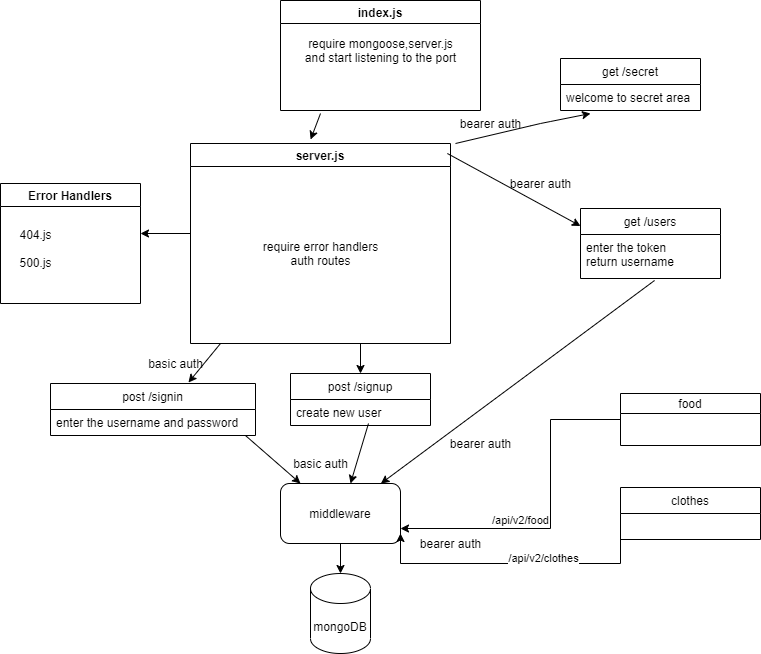

The diagram above was exported from draw.io. Its source (the exported page's mxGraphModel, read from the mxfile embedded in the PNG):
<mxGraphModel dx="1695" dy="450" grid="1" gridSize="10" guides="1" tooltips="1" connect="1" arrows="1" fold="1" page="1" pageScale="1" pageWidth="827" pageHeight="1169" math="0" shadow="0">
  <root>
    <mxCell id="0" />
    <mxCell id="1" parent="0" />
    <mxCell id="zK--m7zZDBMhjXmYFQT7-5" value="index.js" style="swimlane;" parent="1" vertex="1">
      <mxGeometry x="-90" y="27" width="200" height="110" as="geometry" />
    </mxCell>
    <mxCell id="zK--m7zZDBMhjXmYFQT7-26" value="require mongoose,server.js&lt;br&gt;and start listening to the port" style="text;html=1;align=center;verticalAlign=middle;resizable=0;points=[];autosize=1;strokeColor=none;" parent="zK--m7zZDBMhjXmYFQT7-5" vertex="1">
      <mxGeometry x="15" y="35" width="170" height="30" as="geometry" />
    </mxCell>
    <mxCell id="zK--m7zZDBMhjXmYFQT7-6" value="server.js" style="swimlane;" parent="1" vertex="1">
      <mxGeometry x="-180" y="170" width="260" height="200" as="geometry" />
    </mxCell>
    <mxCell id="zK--m7zZDBMhjXmYFQT7-27" value="require error handlers&lt;br&gt;auth routes" style="text;html=1;align=center;verticalAlign=middle;resizable=0;points=[];autosize=1;strokeColor=none;" parent="zK--m7zZDBMhjXmYFQT7-6" vertex="1">
      <mxGeometry x="65" y="95" width="130" height="30" as="geometry" />
    </mxCell>
    <mxCell id="zK--m7zZDBMhjXmYFQT7-10" value="Error Handlers" style="swimlane;" parent="1" vertex="1">
      <mxGeometry x="-370" y="210" width="140" height="120" as="geometry" />
    </mxCell>
    <mxCell id="zK--m7zZDBMhjXmYFQT7-24" value="404.js&lt;br&gt;&lt;br&gt;500.js" style="text;html=1;align=center;verticalAlign=middle;resizable=0;points=[];autosize=1;strokeColor=none;" parent="zK--m7zZDBMhjXmYFQT7-10" vertex="1">
      <mxGeometry x="10" y="40" width="50" height="50" as="geometry" />
    </mxCell>
    <mxCell id="zK--m7zZDBMhjXmYFQT7-34" value="" style="endArrow=classic;html=1;entryX=0.462;entryY=-0.02;entryDx=0;entryDy=0;entryPerimeter=0;" parent="1" target="zK--m7zZDBMhjXmYFQT7-6" edge="1">
      <mxGeometry width="50" height="50" relative="1" as="geometry">
        <mxPoint x="-50" y="140" as="sourcePoint" />
        <mxPoint x="170" y="120" as="targetPoint" />
      </mxGeometry>
    </mxCell>
    <mxCell id="zK--m7zZDBMhjXmYFQT7-36" value="" style="endArrow=classic;html=1;" parent="1" edge="1">
      <mxGeometry width="50" height="50" relative="1" as="geometry">
        <mxPoint x="-180" y="260" as="sourcePoint" />
        <mxPoint x="-230" y="260" as="targetPoint" />
      </mxGeometry>
    </mxCell>
    <mxCell id="kpF_GPPSFwGhinwZVZy4-1" value="get /secret" style="swimlane;fontStyle=0;childLayout=stackLayout;horizontal=1;startSize=26;horizontalStack=0;resizeParent=1;resizeParentMax=0;resizeLast=0;collapsible=1;marginBottom=0;" parent="1" vertex="1">
      <mxGeometry x="190" y="85" width="140" height="52" as="geometry" />
    </mxCell>
    <mxCell id="kpF_GPPSFwGhinwZVZy4-2" value="welcome to secret area" style="text;strokeColor=none;fillColor=none;align=left;verticalAlign=top;spacingLeft=4;spacingRight=4;overflow=hidden;rotatable=0;points=[[0,0.5],[1,0.5]];portConstraint=eastwest;" parent="kpF_GPPSFwGhinwZVZy4-1" vertex="1">
      <mxGeometry y="26" width="140" height="26" as="geometry" />
    </mxCell>
    <mxCell id="kpF_GPPSFwGhinwZVZy4-5" value="" style="endArrow=classic;html=1;" parent="1" edge="1">
      <mxGeometry width="50" height="50" relative="1" as="geometry">
        <mxPoint x="85" y="170" as="sourcePoint" />
        <mxPoint x="220" y="140" as="targetPoint" />
        <Array as="points">
          <mxPoint x="170" y="150" />
        </Array>
      </mxGeometry>
    </mxCell>
    <mxCell id="kpF_GPPSFwGhinwZVZy4-6" value="bearer auth" style="text;html=1;align=center;verticalAlign=middle;resizable=0;points=[];autosize=1;strokeColor=none;" parent="1" vertex="1">
      <mxGeometry x="130" y="200" width="80" height="20" as="geometry" />
    </mxCell>
    <mxCell id="kpF_GPPSFwGhinwZVZy4-7" value="get /users" style="swimlane;fontStyle=0;childLayout=stackLayout;horizontal=1;startSize=26;horizontalStack=0;resizeParent=1;resizeParentMax=0;resizeLast=0;collapsible=1;marginBottom=0;" parent="1" vertex="1">
      <mxGeometry x="210" y="235" width="140" height="70" as="geometry" />
    </mxCell>
    <mxCell id="kpF_GPPSFwGhinwZVZy4-8" value="enter the token &#10;return username" style="text;strokeColor=none;fillColor=none;align=left;verticalAlign=top;spacingLeft=4;spacingRight=4;overflow=hidden;rotatable=0;points=[[0,0.5],[1,0.5]];portConstraint=eastwest;" parent="kpF_GPPSFwGhinwZVZy4-7" vertex="1">
      <mxGeometry y="26" width="140" height="44" as="geometry" />
    </mxCell>
    <mxCell id="kpF_GPPSFwGhinwZVZy4-9" value="" style="endArrow=classic;html=1;exitX=0.988;exitY=0.05;exitDx=0;exitDy=0;exitPerimeter=0;entryX=0;entryY=0.25;entryDx=0;entryDy=0;" parent="1" source="zK--m7zZDBMhjXmYFQT7-6" target="kpF_GPPSFwGhinwZVZy4-7" edge="1">
      <mxGeometry width="50" height="50" relative="1" as="geometry">
        <mxPoint x="94.94000000000005" y="191" as="sourcePoint" />
        <mxPoint x="230" y="150" as="targetPoint" />
      </mxGeometry>
    </mxCell>
    <mxCell id="kpF_GPPSFwGhinwZVZy4-10" value="bearer auth" style="text;html=1;align=center;verticalAlign=middle;resizable=0;points=[];autosize=1;strokeColor=none;" parent="1" vertex="1">
      <mxGeometry x="80" y="140" width="80" height="20" as="geometry" />
    </mxCell>
    <mxCell id="kpF_GPPSFwGhinwZVZy4-11" value="post /signup" style="swimlane;fontStyle=0;childLayout=stackLayout;horizontal=1;startSize=26;horizontalStack=0;resizeParent=1;resizeParentMax=0;resizeLast=0;collapsible=1;marginBottom=0;" parent="1" vertex="1">
      <mxGeometry x="-80" y="400" width="140" height="52" as="geometry" />
    </mxCell>
    <mxCell id="kpF_GPPSFwGhinwZVZy4-12" value="create new user" style="text;strokeColor=none;fillColor=none;align=left;verticalAlign=top;spacingLeft=4;spacingRight=4;overflow=hidden;rotatable=0;points=[[0,0.5],[1,0.5]];portConstraint=eastwest;" parent="kpF_GPPSFwGhinwZVZy4-11" vertex="1">
      <mxGeometry y="26" width="140" height="26" as="geometry" />
    </mxCell>
    <mxCell id="kpF_GPPSFwGhinwZVZy4-13" value="" style="endArrow=classic;html=1;entryX=0.5;entryY=0;entryDx=0;entryDy=0;" parent="1" target="kpF_GPPSFwGhinwZVZy4-11" edge="1">
      <mxGeometry width="50" height="50" relative="1" as="geometry">
        <mxPoint x="-10" y="370" as="sourcePoint" />
        <mxPoint x="190" y="280" as="targetPoint" />
      </mxGeometry>
    </mxCell>
    <mxCell id="kpF_GPPSFwGhinwZVZy4-14" value="post /signin" style="swimlane;fontStyle=0;childLayout=stackLayout;horizontal=1;startSize=26;horizontalStack=0;resizeParent=1;resizeParentMax=0;resizeLast=0;collapsible=1;marginBottom=0;" parent="1" vertex="1">
      <mxGeometry x="-320" y="410" width="205" height="52" as="geometry" />
    </mxCell>
    <mxCell id="kpF_GPPSFwGhinwZVZy4-15" value="enter the username and password" style="text;strokeColor=none;fillColor=none;align=left;verticalAlign=top;spacingLeft=4;spacingRight=4;overflow=hidden;rotatable=0;points=[[0,0.5],[1,0.5]];portConstraint=eastwest;" parent="kpF_GPPSFwGhinwZVZy4-14" vertex="1">
      <mxGeometry y="26" width="205" height="26" as="geometry" />
    </mxCell>
    <mxCell id="kpF_GPPSFwGhinwZVZy4-16" value="" style="endArrow=classic;html=1;entryX=0.673;entryY=-0.019;entryDx=0;entryDy=0;entryPerimeter=0;" parent="1" target="kpF_GPPSFwGhinwZVZy4-14" edge="1">
      <mxGeometry width="50" height="50" relative="1" as="geometry">
        <mxPoint x="-150" y="370" as="sourcePoint" />
        <mxPoint x="-40" y="280" as="targetPoint" />
      </mxGeometry>
    </mxCell>
    <mxCell id="kpF_GPPSFwGhinwZVZy4-17" value="basic auth" style="text;html=1;align=center;verticalAlign=middle;resizable=0;points=[];autosize=1;strokeColor=none;" parent="1" vertex="1">
      <mxGeometry x="-230" y="380" width="70" height="20" as="geometry" />
    </mxCell>
    <mxCell id="kpF_GPPSFwGhinwZVZy4-18" value="" style="endArrow=classic;html=1;exitX=0.951;exitY=1;exitDx=0;exitDy=0;exitPerimeter=0;" parent="1" source="kpF_GPPSFwGhinwZVZy4-15" edge="1">
      <mxGeometry width="50" height="50" relative="1" as="geometry">
        <mxPoint x="-90" y="530" as="sourcePoint" />
        <mxPoint x="-70" y="510" as="targetPoint" />
      </mxGeometry>
    </mxCell>
    <mxCell id="kpF_GPPSFwGhinwZVZy4-19" value="" style="endArrow=classic;html=1;exitX=0.557;exitY=0.923;exitDx=0;exitDy=0;exitPerimeter=0;" parent="1" source="kpF_GPPSFwGhinwZVZy4-12" edge="1">
      <mxGeometry width="50" height="50" relative="1" as="geometry">
        <mxPoint x="-90" y="530" as="sourcePoint" />
        <mxPoint x="-20" y="510" as="targetPoint" />
      </mxGeometry>
    </mxCell>
    <mxCell id="kpF_GPPSFwGhinwZVZy4-20" value="" style="endArrow=classic;html=1;exitX=0.529;exitY=1.045;exitDx=0;exitDy=0;exitPerimeter=0;" parent="1" source="kpF_GPPSFwGhinwZVZy4-8" target="kpF_GPPSFwGhinwZVZy4-21" edge="1">
      <mxGeometry width="50" height="50" relative="1" as="geometry">
        <mxPoint x="170" y="380" as="sourcePoint" />
        <mxPoint x="50" y="510" as="targetPoint" />
      </mxGeometry>
    </mxCell>
    <mxCell id="kpF_GPPSFwGhinwZVZy4-21" value="middleware" style="rounded=1;whiteSpace=wrap;html=1;" parent="1" vertex="1">
      <mxGeometry x="-90" y="510" width="120" height="60" as="geometry" />
    </mxCell>
    <mxCell id="kpF_GPPSFwGhinwZVZy4-23" value="" style="endArrow=classic;html=1;exitX=0.5;exitY=1;exitDx=0;exitDy=0;" parent="1" source="kpF_GPPSFwGhinwZVZy4-21" target="kpF_GPPSFwGhinwZVZy4-24" edge="1">
      <mxGeometry width="50" height="50" relative="1" as="geometry">
        <mxPoint x="-40" y="630" as="sourcePoint" />
        <mxPoint x="-30" y="610" as="targetPoint" />
      </mxGeometry>
    </mxCell>
    <mxCell id="kpF_GPPSFwGhinwZVZy4-24" value="mongoDB" style="shape=cylinder3;whiteSpace=wrap;html=1;boundedLbl=1;backgroundOutline=1;size=15;" parent="1" vertex="1">
      <mxGeometry x="-60" y="600" width="60" height="80" as="geometry" />
    </mxCell>
    <mxCell id="kpF_GPPSFwGhinwZVZy4-25" value="basic auth" style="text;html=1;align=center;verticalAlign=middle;resizable=0;points=[];autosize=1;strokeColor=none;" parent="1" vertex="1">
      <mxGeometry x="-85" y="480" width="70" height="20" as="geometry" />
    </mxCell>
    <mxCell id="kpF_GPPSFwGhinwZVZy4-26" value="bearer auth" style="text;html=1;align=center;verticalAlign=middle;resizable=0;points=[];autosize=1;strokeColor=none;" parent="1" vertex="1">
      <mxGeometry x="70" y="460" width="80" height="20" as="geometry" />
    </mxCell>
    <mxCell id="Equ_g_j9BvWbEwuF9ayg-8" style="edgeStyle=orthogonalEdgeStyle;rounded=0;orthogonalLoop=1;jettySize=auto;html=1;exitX=0;exitY=0.75;exitDx=0;exitDy=0;" edge="1" parent="1" source="Equ_g_j9BvWbEwuF9ayg-1">
      <mxGeometry relative="1" as="geometry">
        <mxPoint x="30" y="560" as="targetPoint" />
        <Array as="points">
          <mxPoint x="250" y="590" />
          <mxPoint x="30" y="590" />
        </Array>
      </mxGeometry>
    </mxCell>
    <mxCell id="Equ_g_j9BvWbEwuF9ayg-9" value="/api/v2/clothes" style="edgeLabel;html=1;align=center;verticalAlign=middle;resizable=0;points=[];" vertex="1" connectable="0" parent="Equ_g_j9BvWbEwuF9ayg-8">
      <mxGeometry x="-0.1986" y="-6" relative="1" as="geometry">
        <mxPoint as="offset" />
      </mxGeometry>
    </mxCell>
    <mxCell id="Equ_g_j9BvWbEwuF9ayg-1" value="clothes" style="swimlane;fontStyle=0;childLayout=stackLayout;horizontal=1;startSize=26;horizontalStack=0;resizeParent=1;resizeParentMax=0;resizeLast=0;collapsible=1;marginBottom=0;" vertex="1" parent="1">
      <mxGeometry x="250" y="514" width="140" height="52" as="geometry" />
    </mxCell>
    <mxCell id="Equ_g_j9BvWbEwuF9ayg-6" style="edgeStyle=orthogonalEdgeStyle;rounded=0;orthogonalLoop=1;jettySize=auto;html=1;exitX=0;exitY=0.5;exitDx=0;exitDy=0;entryX=1;entryY=0.75;entryDx=0;entryDy=0;" edge="1" parent="1" source="Equ_g_j9BvWbEwuF9ayg-5" target="kpF_GPPSFwGhinwZVZy4-21">
      <mxGeometry relative="1" as="geometry">
        <Array as="points">
          <mxPoint x="180" y="446" />
          <mxPoint x="180" y="555" />
        </Array>
      </mxGeometry>
    </mxCell>
    <mxCell id="Equ_g_j9BvWbEwuF9ayg-7" value="/api/v2/food" style="edgeLabel;html=1;align=center;verticalAlign=middle;resizable=0;points=[];" vertex="1" connectable="0" parent="Equ_g_j9BvWbEwuF9ayg-6">
      <mxGeometry x="0.2766" y="-9" relative="1" as="geometry">
        <mxPoint as="offset" />
      </mxGeometry>
    </mxCell>
    <mxCell id="Equ_g_j9BvWbEwuF9ayg-5" value="food" style="swimlane;fontStyle=0;childLayout=stackLayout;horizontal=1;startSize=20;horizontalStack=0;resizeParent=1;resizeParentMax=0;resizeLast=0;collapsible=1;marginBottom=0;" vertex="1" parent="1">
      <mxGeometry x="250" y="420" width="140" height="52" as="geometry" />
    </mxCell>
    <mxCell id="Equ_g_j9BvWbEwuF9ayg-10" value="bearer auth" style="text;html=1;align=center;verticalAlign=middle;resizable=0;points=[];autosize=1;strokeColor=none;" vertex="1" parent="1">
      <mxGeometry x="40" y="560" width="80" height="20" as="geometry" />
    </mxCell>
  </root>
</mxGraphModel>